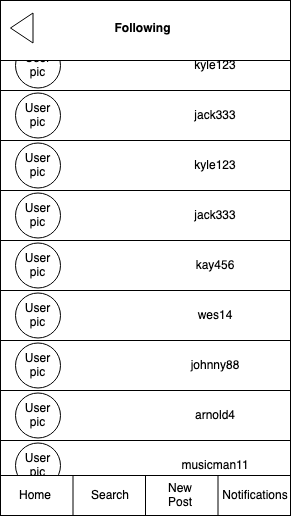

The diagram above was exported from draw.io. Its source (the exported page's mxGraphModel, read from the mxfile embedded in the PNG):
<mxGraphModel dx="786" dy="456" grid="1" gridSize="10" guides="1" tooltips="1" connect="1" arrows="1" fold="1" page="1" pageScale="1" pageWidth="850" pageHeight="1100" math="0" shadow="0">
  <root>
    <mxCell id="IotLFZO_UnEdooVuNttg-0" />
    <mxCell id="IotLFZO_UnEdooVuNttg-1" parent="IotLFZO_UnEdooVuNttg-0" />
    <mxCell id="5Wvncma4b9Fu-CaullNN-0" value="" style="rounded=0;whiteSpace=wrap;html=1;" parent="IotLFZO_UnEdooVuNttg-1" vertex="1">
      <mxGeometry x="40" y="40" width="290" height="510" as="geometry" />
    </mxCell>
    <mxCell id="GXdRGjIv8NZ2nrLr8TQK-0" value="" style="rounded=0;whiteSpace=wrap;html=1;" parent="IotLFZO_UnEdooVuNttg-1" vertex="1">
      <mxGeometry x="40" y="230" width="290" height="50" as="geometry" />
    </mxCell>
    <mxCell id="GXdRGjIv8NZ2nrLr8TQK-1" value="jack333" style="text;html=1;strokeColor=none;fillColor=none;align=center;verticalAlign=middle;whiteSpace=wrap;rounded=0;" parent="IotLFZO_UnEdooVuNttg-1" vertex="1">
      <mxGeometry x="195" y="245" width="120" height="20" as="geometry" />
    </mxCell>
    <mxCell id="GXdRGjIv8NZ2nrLr8TQK-2" value="User pic" style="ellipse;whiteSpace=wrap;html=1;aspect=fixed;" parent="IotLFZO_UnEdooVuNttg-1" vertex="1">
      <mxGeometry x="55" y="232.5" width="45" height="45" as="geometry" />
    </mxCell>
    <mxCell id="GXdRGjIv8NZ2nrLr8TQK-3" style="edgeStyle=none;rounded=0;orthogonalLoop=1;jettySize=auto;html=1;exitX=0.5;exitY=1;exitDx=0;exitDy=0;" parent="IotLFZO_UnEdooVuNttg-1" source="GXdRGjIv8NZ2nrLr8TQK-1" target="GXdRGjIv8NZ2nrLr8TQK-1" edge="1">
      <mxGeometry relative="1" as="geometry" />
    </mxCell>
    <mxCell id="GXdRGjIv8NZ2nrLr8TQK-4" value="" style="rounded=0;whiteSpace=wrap;html=1;" parent="IotLFZO_UnEdooVuNttg-1" vertex="1">
      <mxGeometry x="40" y="180" width="290" height="50" as="geometry" />
    </mxCell>
    <mxCell id="GXdRGjIv8NZ2nrLr8TQK-5" value="kyle123" style="text;html=1;strokeColor=none;fillColor=none;align=center;verticalAlign=middle;whiteSpace=wrap;rounded=0;" parent="IotLFZO_UnEdooVuNttg-1" vertex="1">
      <mxGeometry x="195" y="195" width="120" height="20" as="geometry" />
    </mxCell>
    <mxCell id="GXdRGjIv8NZ2nrLr8TQK-6" value="User pic" style="ellipse;whiteSpace=wrap;html=1;aspect=fixed;" parent="IotLFZO_UnEdooVuNttg-1" vertex="1">
      <mxGeometry x="55" y="182.5" width="45" height="45" as="geometry" />
    </mxCell>
    <mxCell id="GXdRGjIv8NZ2nrLr8TQK-7" style="edgeStyle=none;rounded=0;orthogonalLoop=1;jettySize=auto;html=1;exitX=0.5;exitY=1;exitDx=0;exitDy=0;" parent="IotLFZO_UnEdooVuNttg-1" source="GXdRGjIv8NZ2nrLr8TQK-5" target="GXdRGjIv8NZ2nrLr8TQK-5" edge="1">
      <mxGeometry relative="1" as="geometry" />
    </mxCell>
    <mxCell id="GXdRGjIv8NZ2nrLr8TQK-8" value="" style="rounded=0;whiteSpace=wrap;html=1;" parent="IotLFZO_UnEdooVuNttg-1" vertex="1">
      <mxGeometry x="40" y="280" width="290" height="50" as="geometry" />
    </mxCell>
    <mxCell id="GXdRGjIv8NZ2nrLr8TQK-9" value="kay456" style="text;html=1;strokeColor=none;fillColor=none;align=center;verticalAlign=middle;whiteSpace=wrap;rounded=0;" parent="IotLFZO_UnEdooVuNttg-1" vertex="1">
      <mxGeometry x="195" y="295" width="120" height="20" as="geometry" />
    </mxCell>
    <mxCell id="GXdRGjIv8NZ2nrLr8TQK-10" style="edgeStyle=none;rounded=0;orthogonalLoop=1;jettySize=auto;html=1;exitX=0.5;exitY=1;exitDx=0;exitDy=0;" parent="IotLFZO_UnEdooVuNttg-1" source="GXdRGjIv8NZ2nrLr8TQK-9" target="GXdRGjIv8NZ2nrLr8TQK-9" edge="1">
      <mxGeometry relative="1" as="geometry" />
    </mxCell>
    <mxCell id="GXdRGjIv8NZ2nrLr8TQK-11" value="" style="rounded=0;whiteSpace=wrap;html=1;" parent="IotLFZO_UnEdooVuNttg-1" vertex="1">
      <mxGeometry x="40" y="330" width="290" height="50" as="geometry" />
    </mxCell>
    <mxCell id="GXdRGjIv8NZ2nrLr8TQK-12" value="wes14" style="text;html=1;strokeColor=none;fillColor=none;align=center;verticalAlign=middle;whiteSpace=wrap;rounded=0;" parent="IotLFZO_UnEdooVuNttg-1" vertex="1">
      <mxGeometry x="195" y="345" width="120" height="20" as="geometry" />
    </mxCell>
    <mxCell id="GXdRGjIv8NZ2nrLr8TQK-13" value="User pic" style="ellipse;whiteSpace=wrap;html=1;aspect=fixed;" parent="IotLFZO_UnEdooVuNttg-1" vertex="1">
      <mxGeometry x="55" y="332.5" width="45" height="45" as="geometry" />
    </mxCell>
    <mxCell id="GXdRGjIv8NZ2nrLr8TQK-14" style="edgeStyle=none;rounded=0;orthogonalLoop=1;jettySize=auto;html=1;exitX=0.5;exitY=1;exitDx=0;exitDy=0;" parent="IotLFZO_UnEdooVuNttg-1" source="GXdRGjIv8NZ2nrLr8TQK-12" target="GXdRGjIv8NZ2nrLr8TQK-12" edge="1">
      <mxGeometry relative="1" as="geometry" />
    </mxCell>
    <mxCell id="GXdRGjIv8NZ2nrLr8TQK-15" value="" style="rounded=0;whiteSpace=wrap;html=1;" parent="IotLFZO_UnEdooVuNttg-1" vertex="1">
      <mxGeometry x="40" y="380" width="290" height="50" as="geometry" />
    </mxCell>
    <mxCell id="GXdRGjIv8NZ2nrLr8TQK-16" value="johnny88" style="text;html=1;strokeColor=none;fillColor=none;align=center;verticalAlign=middle;whiteSpace=wrap;rounded=0;" parent="IotLFZO_UnEdooVuNttg-1" vertex="1">
      <mxGeometry x="195" y="395" width="120" height="20" as="geometry" />
    </mxCell>
    <mxCell id="GXdRGjIv8NZ2nrLr8TQK-17" value="User pic" style="ellipse;whiteSpace=wrap;html=1;aspect=fixed;" parent="IotLFZO_UnEdooVuNttg-1" vertex="1">
      <mxGeometry x="55" y="382.5" width="45" height="45" as="geometry" />
    </mxCell>
    <mxCell id="GXdRGjIv8NZ2nrLr8TQK-18" style="edgeStyle=none;rounded=0;orthogonalLoop=1;jettySize=auto;html=1;exitX=0.5;exitY=1;exitDx=0;exitDy=0;" parent="IotLFZO_UnEdooVuNttg-1" source="GXdRGjIv8NZ2nrLr8TQK-16" target="GXdRGjIv8NZ2nrLr8TQK-16" edge="1">
      <mxGeometry relative="1" as="geometry" />
    </mxCell>
    <mxCell id="GXdRGjIv8NZ2nrLr8TQK-19" value="" style="rounded=0;whiteSpace=wrap;html=1;" parent="IotLFZO_UnEdooVuNttg-1" vertex="1">
      <mxGeometry x="40" y="430" width="290" height="50" as="geometry" />
    </mxCell>
    <mxCell id="GXdRGjIv8NZ2nrLr8TQK-20" value="arnold4" style="text;html=1;strokeColor=none;fillColor=none;align=center;verticalAlign=middle;whiteSpace=wrap;rounded=0;" parent="IotLFZO_UnEdooVuNttg-1" vertex="1">
      <mxGeometry x="195" y="445" width="120" height="20" as="geometry" />
    </mxCell>
    <mxCell id="GXdRGjIv8NZ2nrLr8TQK-21" value="User pic" style="ellipse;whiteSpace=wrap;html=1;aspect=fixed;" parent="IotLFZO_UnEdooVuNttg-1" vertex="1">
      <mxGeometry x="55" y="432.5" width="45" height="45" as="geometry" />
    </mxCell>
    <mxCell id="GXdRGjIv8NZ2nrLr8TQK-22" style="edgeStyle=none;rounded=0;orthogonalLoop=1;jettySize=auto;html=1;exitX=0.5;exitY=1;exitDx=0;exitDy=0;" parent="IotLFZO_UnEdooVuNttg-1" source="GXdRGjIv8NZ2nrLr8TQK-20" target="GXdRGjIv8NZ2nrLr8TQK-20" edge="1">
      <mxGeometry relative="1" as="geometry" />
    </mxCell>
    <mxCell id="GXdRGjIv8NZ2nrLr8TQK-23" value="" style="rounded=0;whiteSpace=wrap;html=1;" parent="IotLFZO_UnEdooVuNttg-1" vertex="1">
      <mxGeometry x="40" y="480" width="290" height="50" as="geometry" />
    </mxCell>
    <mxCell id="GXdRGjIv8NZ2nrLr8TQK-24" value="musicman11" style="text;html=1;strokeColor=none;fillColor=none;align=center;verticalAlign=middle;whiteSpace=wrap;rounded=0;" parent="IotLFZO_UnEdooVuNttg-1" vertex="1">
      <mxGeometry x="195" y="495" width="120" height="20" as="geometry" />
    </mxCell>
    <mxCell id="GXdRGjIv8NZ2nrLr8TQK-25" value="User pic" style="ellipse;whiteSpace=wrap;html=1;aspect=fixed;" parent="IotLFZO_UnEdooVuNttg-1" vertex="1">
      <mxGeometry x="55" y="482.5" width="45" height="45" as="geometry" />
    </mxCell>
    <mxCell id="GXdRGjIv8NZ2nrLr8TQK-26" style="edgeStyle=none;rounded=0;orthogonalLoop=1;jettySize=auto;html=1;exitX=0.5;exitY=1;exitDx=0;exitDy=0;" parent="IotLFZO_UnEdooVuNttg-1" source="GXdRGjIv8NZ2nrLr8TQK-24" target="GXdRGjIv8NZ2nrLr8TQK-24" edge="1">
      <mxGeometry relative="1" as="geometry" />
    </mxCell>
    <mxCell id="GXdRGjIv8NZ2nrLr8TQK-27" style="edgeStyle=none;rounded=0;orthogonalLoop=1;jettySize=auto;html=1;exitX=0.25;exitY=1;exitDx=0;exitDy=0;" parent="IotLFZO_UnEdooVuNttg-1" edge="1">
      <mxGeometry relative="1" as="geometry">
        <mxPoint x="112.5" y="556" as="sourcePoint" />
        <mxPoint x="112.5" y="556" as="targetPoint" />
      </mxGeometry>
    </mxCell>
    <mxCell id="GXdRGjIv8NZ2nrLr8TQK-28" style="edgeStyle=none;rounded=0;orthogonalLoop=1;jettySize=auto;html=1;exitX=0.25;exitY=1;exitDx=0;exitDy=0;" parent="IotLFZO_UnEdooVuNttg-1" edge="1">
      <mxGeometry relative="1" as="geometry">
        <mxPoint x="112.5" y="556" as="sourcePoint" />
        <mxPoint x="112.5" y="556" as="targetPoint" />
      </mxGeometry>
    </mxCell>
    <mxCell id="GXdRGjIv8NZ2nrLr8TQK-29" style="edgeStyle=none;rounded=0;orthogonalLoop=1;jettySize=auto;html=1;exitX=0.25;exitY=1;exitDx=0;exitDy=0;" parent="IotLFZO_UnEdooVuNttg-1" edge="1">
      <mxGeometry relative="1" as="geometry">
        <mxPoint x="112.5" y="556" as="sourcePoint" />
        <mxPoint x="112.5" y="556" as="targetPoint" />
      </mxGeometry>
    </mxCell>
    <mxCell id="GXdRGjIv8NZ2nrLr8TQK-30" style="edgeStyle=none;rounded=0;orthogonalLoop=1;jettySize=auto;html=1;exitX=0.25;exitY=1;exitDx=0;exitDy=0;" parent="IotLFZO_UnEdooVuNttg-1" edge="1">
      <mxGeometry relative="1" as="geometry">
        <mxPoint x="112.5" y="556" as="sourcePoint" />
        <mxPoint x="112.5" y="556" as="targetPoint" />
      </mxGeometry>
    </mxCell>
    <mxCell id="GXdRGjIv8NZ2nrLr8TQK-31" value="" style="rounded=0;whiteSpace=wrap;html=1;strokeColor=#000000;fillColor=#ffffff;" parent="IotLFZO_UnEdooVuNttg-1" vertex="1">
      <mxGeometry x="40" y="515" width="290" height="40" as="geometry" />
    </mxCell>
    <mxCell id="GXdRGjIv8NZ2nrLr8TQK-32" style="edgeStyle=none;rounded=0;orthogonalLoop=1;jettySize=auto;html=1;exitX=0.25;exitY=1;exitDx=0;exitDy=0;" parent="IotLFZO_UnEdooVuNttg-1" edge="1">
      <mxGeometry relative="1" as="geometry">
        <mxPoint x="112.5" y="555" as="sourcePoint" />
        <mxPoint x="112.5" y="555" as="targetPoint" />
      </mxGeometry>
    </mxCell>
    <mxCell id="GXdRGjIv8NZ2nrLr8TQK-33" style="edgeStyle=none;rounded=0;orthogonalLoop=1;jettySize=auto;html=1;exitX=0.25;exitY=1;exitDx=0;exitDy=0;" parent="IotLFZO_UnEdooVuNttg-1" edge="1">
      <mxGeometry relative="1" as="geometry">
        <mxPoint x="112.5" y="555" as="sourcePoint" />
        <mxPoint x="112.5" y="555" as="targetPoint" />
      </mxGeometry>
    </mxCell>
    <mxCell id="GXdRGjIv8NZ2nrLr8TQK-34" value="" style="endArrow=none;html=1;exitX=0.25;exitY=1;exitDx=0;exitDy=0;entryX=0.25;entryY=1;entryDx=0;entryDy=0;" parent="IotLFZO_UnEdooVuNttg-1" edge="1">
      <mxGeometry width="50" height="50" relative="1" as="geometry">
        <mxPoint x="112.5" y="515" as="sourcePoint" />
        <mxPoint x="112.5" y="555" as="targetPoint" />
      </mxGeometry>
    </mxCell>
    <mxCell id="GXdRGjIv8NZ2nrLr8TQK-35" value="" style="endArrow=none;html=1;exitX=0.5;exitY=1;exitDx=0;exitDy=0;entryX=0.5;entryY=1;entryDx=0;entryDy=0;" parent="IotLFZO_UnEdooVuNttg-1" edge="1">
      <mxGeometry width="50" height="50" relative="1" as="geometry">
        <mxPoint x="185" y="515" as="sourcePoint" />
        <mxPoint x="185" y="555" as="targetPoint" />
      </mxGeometry>
    </mxCell>
    <mxCell id="GXdRGjIv8NZ2nrLr8TQK-36" value="" style="endArrow=none;html=1;exitX=0.75;exitY=1;exitDx=0;exitDy=0;entryX=0.75;entryY=1;entryDx=0;entryDy=0;" parent="IotLFZO_UnEdooVuNttg-1" edge="1">
      <mxGeometry width="50" height="50" relative="1" as="geometry">
        <mxPoint x="257.5" y="515" as="sourcePoint" />
        <mxPoint x="257.5" y="555" as="targetPoint" />
      </mxGeometry>
    </mxCell>
    <mxCell id="GXdRGjIv8NZ2nrLr8TQK-37" value="Home" style="text;html=1;strokeColor=none;fillColor=none;align=center;verticalAlign=middle;whiteSpace=wrap;rounded=0;" parent="IotLFZO_UnEdooVuNttg-1" vertex="1">
      <mxGeometry x="50" y="525" width="50" height="20" as="geometry" />
    </mxCell>
    <mxCell id="GXdRGjIv8NZ2nrLr8TQK-38" value="Search" style="text;html=1;strokeColor=none;fillColor=none;align=center;verticalAlign=middle;whiteSpace=wrap;rounded=0;" parent="IotLFZO_UnEdooVuNttg-1" vertex="1">
      <mxGeometry x="125" y="525" width="50" height="20" as="geometry" />
    </mxCell>
    <mxCell id="GXdRGjIv8NZ2nrLr8TQK-39" value="&lt;div&gt;New Post&lt;/div&gt;" style="text;html=1;strokeColor=none;fillColor=none;align=center;verticalAlign=middle;whiteSpace=wrap;rounded=0;" parent="IotLFZO_UnEdooVuNttg-1" vertex="1">
      <mxGeometry x="195" y="525" width="50" height="20" as="geometry" />
    </mxCell>
    <mxCell id="GXdRGjIv8NZ2nrLr8TQK-40" value="Notifications" style="text;html=1;strokeColor=none;fillColor=none;align=center;verticalAlign=middle;whiteSpace=wrap;rounded=0;" parent="IotLFZO_UnEdooVuNttg-1" vertex="1">
      <mxGeometry x="270" y="525" width="50" height="20" as="geometry" />
    </mxCell>
    <mxCell id="GXdRGjIv8NZ2nrLr8TQK-41" value="User pic" style="ellipse;whiteSpace=wrap;html=1;aspect=fixed;" parent="IotLFZO_UnEdooVuNttg-1" vertex="1">
      <mxGeometry x="55" y="282.5" width="45" height="45" as="geometry" />
    </mxCell>
    <mxCell id="GXdRGjIv8NZ2nrLr8TQK-42" value="" style="rounded=0;whiteSpace=wrap;html=1;" parent="IotLFZO_UnEdooVuNttg-1" vertex="1">
      <mxGeometry x="40" y="130" width="290" height="50" as="geometry" />
    </mxCell>
    <mxCell id="GXdRGjIv8NZ2nrLr8TQK-43" value="jack333" style="text;html=1;strokeColor=none;fillColor=none;align=center;verticalAlign=middle;whiteSpace=wrap;rounded=0;" parent="IotLFZO_UnEdooVuNttg-1" vertex="1">
      <mxGeometry x="195" y="145" width="120" height="20" as="geometry" />
    </mxCell>
    <mxCell id="GXdRGjIv8NZ2nrLr8TQK-44" value="User pic" style="ellipse;whiteSpace=wrap;html=1;aspect=fixed;" parent="IotLFZO_UnEdooVuNttg-1" vertex="1">
      <mxGeometry x="55" y="132.5" width="45" height="45" as="geometry" />
    </mxCell>
    <mxCell id="GXdRGjIv8NZ2nrLr8TQK-45" style="edgeStyle=none;rounded=0;orthogonalLoop=1;jettySize=auto;html=1;exitX=0.5;exitY=1;exitDx=0;exitDy=0;" parent="IotLFZO_UnEdooVuNttg-1" source="GXdRGjIv8NZ2nrLr8TQK-43" target="GXdRGjIv8NZ2nrLr8TQK-43" edge="1">
      <mxGeometry relative="1" as="geometry" />
    </mxCell>
    <mxCell id="GXdRGjIv8NZ2nrLr8TQK-46" value="" style="rounded=0;whiteSpace=wrap;html=1;" parent="IotLFZO_UnEdooVuNttg-1" vertex="1">
      <mxGeometry x="40" y="80" width="290" height="50" as="geometry" />
    </mxCell>
    <mxCell id="GXdRGjIv8NZ2nrLr8TQK-47" value="kyle123" style="text;html=1;strokeColor=none;fillColor=none;align=center;verticalAlign=middle;whiteSpace=wrap;rounded=0;" parent="IotLFZO_UnEdooVuNttg-1" vertex="1">
      <mxGeometry x="195" y="95" width="120" height="20" as="geometry" />
    </mxCell>
    <mxCell id="GXdRGjIv8NZ2nrLr8TQK-48" value="User pic" style="ellipse;whiteSpace=wrap;html=1;aspect=fixed;" parent="IotLFZO_UnEdooVuNttg-1" vertex="1">
      <mxGeometry x="55" y="82.5" width="45" height="45" as="geometry" />
    </mxCell>
    <mxCell id="GXdRGjIv8NZ2nrLr8TQK-49" style="edgeStyle=none;rounded=0;orthogonalLoop=1;jettySize=auto;html=1;exitX=0.5;exitY=1;exitDx=0;exitDy=0;" parent="IotLFZO_UnEdooVuNttg-1" source="GXdRGjIv8NZ2nrLr8TQK-47" target="GXdRGjIv8NZ2nrLr8TQK-47" edge="1">
      <mxGeometry relative="1" as="geometry" />
    </mxCell>
    <mxCell id="pR8MMAgEykz-kAdmL9Lp-2" value="" style="rounded=0;whiteSpace=wrap;html=1;strokeColor=#000000;fillColor=#ffffff;align=center;" parent="IotLFZO_UnEdooVuNttg-1" vertex="1">
      <mxGeometry x="40" y="40" width="290" height="60" as="geometry" />
    </mxCell>
    <mxCell id="b6-HRzcuTFHHF6D4JHDa-0" value="" style="triangle;whiteSpace=wrap;html=1;strokeColor=#000000;rotation=-180;" parent="IotLFZO_UnEdooVuNttg-1" vertex="1">
      <mxGeometry x="50" y="52.5" width="22.5" height="30" as="geometry" />
    </mxCell>
    <mxCell id="b6-HRzcuTFHHF6D4JHDa-1" value="&lt;b&gt;Following&lt;/b&gt;" style="text;html=1;strokeColor=none;fillColor=none;align=center;verticalAlign=middle;whiteSpace=wrap;rounded=0;" parent="IotLFZO_UnEdooVuNttg-1" vertex="1">
      <mxGeometry x="125" y="57.5" width="115" height="20" as="geometry" />
    </mxCell>
  </root>
</mxGraphModel>